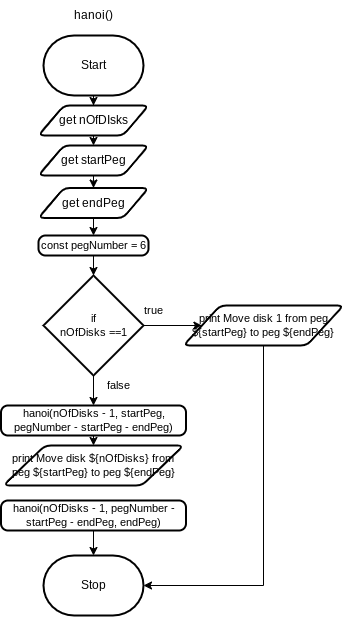

The diagram above was exported from draw.io. Its source (the exported page's mxGraphModel, read from the mxfile embedded in the PNG):
<mxGraphModel dx="1016" dy="530" grid="1" gridSize="10" guides="1" tooltips="1" connect="1" arrows="1" fold="1" page="1" pageScale="1" pageWidth="827" pageHeight="1169" math="0" shadow="0">
  <root>
    <mxCell id="0" />
    <mxCell id="1" parent="0" />
    <mxCell id="5" style="edgeStyle=orthogonalEdgeStyle;html=1;exitX=0.5;exitY=1;exitDx=0;exitDy=0;exitPerimeter=0;rounded=0;" parent="1" source="2" target="4" edge="1">
      <mxGeometry relative="1" as="geometry" />
    </mxCell>
    <mxCell id="2" value="Start" style="strokeWidth=2;html=1;shape=mxgraph.flowchart.terminator;whiteSpace=wrap;" parent="1" vertex="1">
      <mxGeometry x="270" y="120" width="100" height="60" as="geometry" />
    </mxCell>
    <mxCell id="3" value="Stop" style="strokeWidth=2;html=1;shape=mxgraph.flowchart.terminator;whiteSpace=wrap;" parent="1" vertex="1">
      <mxGeometry x="270" y="640" width="100" height="60" as="geometry" />
    </mxCell>
    <mxCell id="25" style="edgeStyle=orthogonalEdgeStyle;shape=connector;rounded=0;html=1;exitX=0.5;exitY=1;exitDx=0;exitDy=0;entryX=0.5;entryY=0;entryDx=0;entryDy=0;labelBackgroundColor=default;strokeColor=default;fontFamily=Helvetica;fontSize=11;fontColor=default;endArrow=classic;" parent="1" source="4" target="24" edge="1">
      <mxGeometry relative="1" as="geometry" />
    </mxCell>
    <mxCell id="4" value="get nOfDIsks" style="shape=parallelogram;html=1;strokeWidth=2;perimeter=parallelogramPerimeter;whiteSpace=wrap;rounded=1;arcSize=12;size=0.23;" parent="1" vertex="1">
      <mxGeometry x="265" y="190" width="110" height="30" as="geometry" />
    </mxCell>
    <mxCell id="7" value="hanoi()" style="text;html=1;align=center;verticalAlign=middle;resizable=0;points=[];autosize=1;strokeColor=none;fillColor=none;" parent="1" vertex="1">
      <mxGeometry x="290" y="85" width="60" height="30" as="geometry" />
    </mxCell>
    <mxCell id="30" style="edgeStyle=orthogonalEdgeStyle;shape=connector;rounded=0;html=1;exitX=0.5;exitY=1;exitDx=0;exitDy=0;entryX=0.5;entryY=0;entryDx=0;entryDy=0;labelBackgroundColor=default;strokeColor=default;fontFamily=Helvetica;fontSize=11;fontColor=default;endArrow=classic;" parent="1" source="24" target="26" edge="1">
      <mxGeometry relative="1" as="geometry" />
    </mxCell>
    <mxCell id="24" value="get startPeg" style="shape=parallelogram;html=1;strokeWidth=2;perimeter=parallelogramPerimeter;whiteSpace=wrap;rounded=1;arcSize=12;size=0.23;" parent="1" vertex="1">
      <mxGeometry x="265" y="230" width="110" height="30" as="geometry" />
    </mxCell>
    <mxCell id="62" style="edgeStyle=orthogonalEdgeStyle;shape=connector;rounded=0;html=1;exitX=0.5;exitY=1;exitDx=0;exitDy=0;entryX=0.5;entryY=0;entryDx=0;entryDy=0;labelBackgroundColor=default;strokeColor=default;fontFamily=Helvetica;fontSize=11;fontColor=default;endArrow=classic;" edge="1" parent="1" source="26" target="61">
      <mxGeometry relative="1" as="geometry" />
    </mxCell>
    <mxCell id="26" value="get endPeg" style="shape=parallelogram;html=1;strokeWidth=2;perimeter=parallelogramPerimeter;whiteSpace=wrap;rounded=1;arcSize=12;size=0.23;" parent="1" vertex="1">
      <mxGeometry x="265" y="272.5" width="110" height="30" as="geometry" />
    </mxCell>
    <mxCell id="65" style="edgeStyle=orthogonalEdgeStyle;shape=connector;rounded=0;html=1;exitX=0.5;exitY=1;exitDx=0;exitDy=0;entryX=0.5;entryY=0;entryDx=0;entryDy=0;entryPerimeter=0;labelBackgroundColor=default;strokeColor=default;fontFamily=Helvetica;fontSize=11;fontColor=default;endArrow=classic;" edge="1" parent="1" source="61" target="63">
      <mxGeometry relative="1" as="geometry" />
    </mxCell>
    <mxCell id="61" value="const pegNumber = 6" style="rounded=1;whiteSpace=wrap;html=1;absoluteArcSize=1;arcSize=14;strokeWidth=2;fontFamily=Helvetica;fontSize=11;fontColor=default;" vertex="1" parent="1">
      <mxGeometry x="265" y="320" width="110" height="20" as="geometry" />
    </mxCell>
    <mxCell id="68" style="edgeStyle=orthogonalEdgeStyle;shape=connector;rounded=0;html=1;exitX=1;exitY=0.5;exitDx=0;exitDy=0;exitPerimeter=0;labelBackgroundColor=default;strokeColor=default;fontFamily=Helvetica;fontSize=11;fontColor=default;endArrow=classic;" edge="1" parent="1" source="63" target="64">
      <mxGeometry relative="1" as="geometry" />
    </mxCell>
    <mxCell id="70" style="edgeStyle=orthogonalEdgeStyle;shape=connector;rounded=0;html=1;exitX=0.5;exitY=1;exitDx=0;exitDy=0;exitPerimeter=0;entryX=0.5;entryY=0;entryDx=0;entryDy=0;labelBackgroundColor=default;strokeColor=default;fontFamily=Helvetica;fontSize=11;fontColor=default;endArrow=classic;" edge="1" parent="1" source="63" target="69">
      <mxGeometry relative="1" as="geometry" />
    </mxCell>
    <mxCell id="63" value="if &lt;br&gt;nOfDisks ==1" style="strokeWidth=2;html=1;shape=mxgraph.flowchart.decision;whiteSpace=wrap;fontFamily=Helvetica;fontSize=11;fontColor=default;" vertex="1" parent="1">
      <mxGeometry x="270" y="360" width="100" height="100" as="geometry" />
    </mxCell>
    <mxCell id="76" style="edgeStyle=orthogonalEdgeStyle;shape=connector;rounded=0;html=1;exitX=0.5;exitY=1;exitDx=0;exitDy=0;entryX=1;entryY=0.5;entryDx=0;entryDy=0;entryPerimeter=0;labelBackgroundColor=default;strokeColor=default;fontFamily=Helvetica;fontSize=11;fontColor=default;endArrow=classic;" edge="1" parent="1" source="64" target="3">
      <mxGeometry relative="1" as="geometry" />
    </mxCell>
    <mxCell id="64" value="print&amp;nbsp;Move disk 1 from peg ${startPeg} to peg ${endPeg}" style="shape=parallelogram;html=1;strokeWidth=2;perimeter=parallelogramPerimeter;whiteSpace=wrap;rounded=1;arcSize=12;size=0.23;fontFamily=Helvetica;fontSize=11;fontColor=default;" vertex="1" parent="1">
      <mxGeometry x="410" y="390" width="160" height="40" as="geometry" />
    </mxCell>
    <mxCell id="67" value="true" style="text;html=1;align=center;verticalAlign=middle;resizable=0;points=[];autosize=1;strokeColor=none;fillColor=none;fontSize=11;fontFamily=Helvetica;fontColor=default;" vertex="1" parent="1">
      <mxGeometry x="360" y="380" width="40" height="30" as="geometry" />
    </mxCell>
    <mxCell id="73" style="edgeStyle=orthogonalEdgeStyle;shape=connector;rounded=0;html=1;exitX=0.5;exitY=1;exitDx=0;exitDy=0;entryX=0.5;entryY=0;entryDx=0;entryDy=0;labelBackgroundColor=default;strokeColor=default;fontFamily=Helvetica;fontSize=11;fontColor=default;endArrow=classic;" edge="1" parent="1" source="69" target="72">
      <mxGeometry relative="1" as="geometry" />
    </mxCell>
    <mxCell id="69" value="hanoi(nOfDisks - 1, startPeg, pegNumber - startPeg - endPeg)" style="rounded=1;whiteSpace=wrap;html=1;absoluteArcSize=1;arcSize=14;strokeWidth=2;fontFamily=Helvetica;fontSize=11;fontColor=default;" vertex="1" parent="1">
      <mxGeometry x="227.5" y="490" width="185" height="30" as="geometry" />
    </mxCell>
    <mxCell id="71" value="false" style="text;html=1;align=center;verticalAlign=middle;resizable=0;points=[];autosize=1;strokeColor=none;fillColor=none;fontSize=11;fontFamily=Helvetica;fontColor=default;" vertex="1" parent="1">
      <mxGeometry x="320" y="455" width="50" height="30" as="geometry" />
    </mxCell>
    <mxCell id="72" value="print&amp;nbsp;Move disk ${nOfDisks} from peg ${startPeg} to peg ${endPeg}" style="shape=parallelogram;html=1;strokeWidth=2;perimeter=parallelogramPerimeter;whiteSpace=wrap;rounded=1;arcSize=12;size=0.23;fontFamily=Helvetica;fontSize=11;fontColor=default;" vertex="1" parent="1">
      <mxGeometry x="230" y="530" width="180" height="40" as="geometry" />
    </mxCell>
    <mxCell id="75" style="edgeStyle=orthogonalEdgeStyle;shape=connector;rounded=0;html=1;exitX=0.5;exitY=1;exitDx=0;exitDy=0;entryX=0.5;entryY=0;entryDx=0;entryDy=0;entryPerimeter=0;labelBackgroundColor=default;strokeColor=default;fontFamily=Helvetica;fontSize=11;fontColor=default;endArrow=classic;" edge="1" parent="1" source="74" target="3">
      <mxGeometry relative="1" as="geometry" />
    </mxCell>
    <mxCell id="74" value="hanoi(nOfDisks - 1, pegNumber - startPeg - endPeg, endPeg)" style="rounded=1;whiteSpace=wrap;html=1;absoluteArcSize=1;arcSize=14;strokeWidth=2;fontFamily=Helvetica;fontSize=11;fontColor=default;" vertex="1" parent="1">
      <mxGeometry x="227.5" y="585" width="185" height="30" as="geometry" />
    </mxCell>
  </root>
</mxGraphModel>